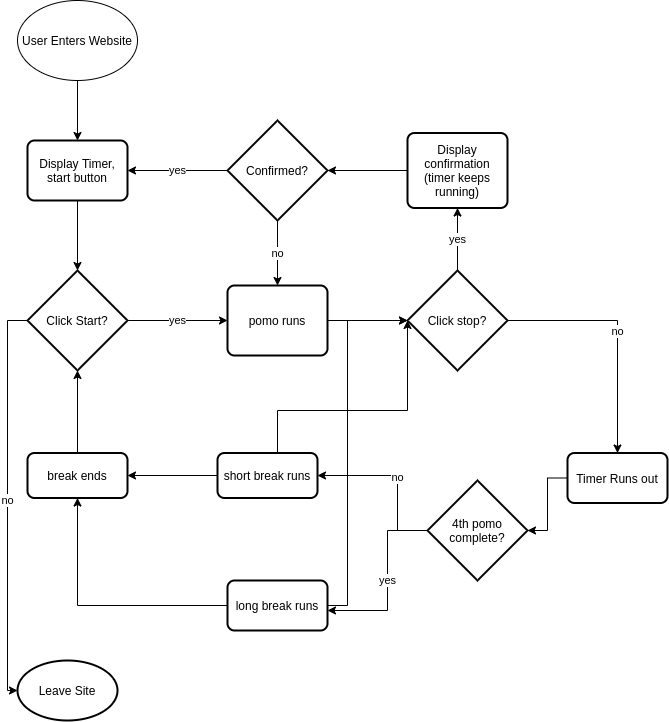

The diagram above was exported from draw.io. Its source (the exported page's mxGraphModel, read from the mxfile embedded in the PNG):
<mxGraphModel dx="734" dy="562" grid="1" gridSize="10" guides="1" tooltips="1" connect="1" arrows="1" fold="1" page="1" pageScale="1" pageWidth="850" pageHeight="1100" math="0" shadow="0">
  <root>
    <mxCell id="0" />
    <mxCell id="1" parent="0" />
    <mxCell id="8" style="edgeStyle=orthogonalEdgeStyle;rounded=0;orthogonalLoop=1;jettySize=auto;html=1;" parent="1" source="4" target="7" edge="1">
      <mxGeometry relative="1" as="geometry" />
    </mxCell>
    <mxCell id="4" value="User Enters Website" style="ellipse;whiteSpace=wrap;html=1;" parent="1" vertex="1">
      <mxGeometry x="40" y="20" width="120" height="80" as="geometry" />
    </mxCell>
    <mxCell id="10" style="edgeStyle=orthogonalEdgeStyle;rounded=0;orthogonalLoop=1;jettySize=auto;html=1;entryX=0.5;entryY=0;entryDx=0;entryDy=0;entryPerimeter=0;" parent="1" source="7" target="9" edge="1">
      <mxGeometry relative="1" as="geometry" />
    </mxCell>
    <mxCell id="7" value="Display Timer, start button" style="rounded=1;whiteSpace=wrap;html=1;absoluteArcSize=1;arcSize=14;strokeWidth=2;" parent="1" vertex="1">
      <mxGeometry x="50" y="160" width="100" height="60" as="geometry" />
    </mxCell>
    <mxCell id="14" value="yes" style="edgeStyle=orthogonalEdgeStyle;rounded=0;orthogonalLoop=1;jettySize=auto;html=1;" parent="1" source="9" target="13" edge="1">
      <mxGeometry relative="1" as="geometry" />
    </mxCell>
    <mxCell id="57" value="no" style="edgeStyle=orthogonalEdgeStyle;rounded=0;orthogonalLoop=1;jettySize=auto;html=1;entryX=0;entryY=0.5;entryDx=0;entryDy=0;entryPerimeter=0;" parent="1" source="9" target="55" edge="1">
      <mxGeometry relative="1" as="geometry">
        <Array as="points">
          <mxPoint x="30" y="340" />
          <mxPoint x="30" y="710" />
        </Array>
      </mxGeometry>
    </mxCell>
    <mxCell id="9" value="Click Start?" style="strokeWidth=2;html=1;shape=mxgraph.flowchart.decision;whiteSpace=wrap;" parent="1" vertex="1">
      <mxGeometry x="50" y="290" width="100" height="100" as="geometry" />
    </mxCell>
    <mxCell id="18" style="edgeStyle=orthogonalEdgeStyle;rounded=0;orthogonalLoop=1;jettySize=auto;html=1;" parent="1" source="13" target="19" edge="1">
      <mxGeometry relative="1" as="geometry">
        <mxPoint x="540" y="340" as="targetPoint" />
      </mxGeometry>
    </mxCell>
    <mxCell id="13" value="pomo runs" style="rounded=1;whiteSpace=wrap;html=1;absoluteArcSize=1;arcSize=14;strokeWidth=2;" parent="1" vertex="1">
      <mxGeometry x="250" y="305" width="100" height="70" as="geometry" />
    </mxCell>
    <mxCell id="20" value="yes" style="edgeStyle=orthogonalEdgeStyle;rounded=0;orthogonalLoop=1;jettySize=auto;html=1;" parent="1" source="19" target="21" edge="1">
      <mxGeometry relative="1" as="geometry">
        <mxPoint x="540" y="200" as="targetPoint" />
      </mxGeometry>
    </mxCell>
    <mxCell id="26" value="no" style="edgeStyle=orthogonalEdgeStyle;rounded=0;orthogonalLoop=1;jettySize=auto;html=1;" parent="1" source="19" target="27" edge="1">
      <mxGeometry relative="1" as="geometry">
        <mxPoint x="480" y="480" as="targetPoint" />
      </mxGeometry>
    </mxCell>
    <mxCell id="19" value="Click stop?" style="strokeWidth=2;html=1;shape=mxgraph.flowchart.decision;whiteSpace=wrap;" parent="1" vertex="1">
      <mxGeometry x="430" y="290" width="100" height="100" as="geometry" />
    </mxCell>
    <mxCell id="22" style="edgeStyle=orthogonalEdgeStyle;rounded=0;orthogonalLoop=1;jettySize=auto;html=1;" parent="1" source="21" target="23" edge="1">
      <mxGeometry relative="1" as="geometry">
        <mxPoint x="330" y="175" as="targetPoint" />
      </mxGeometry>
    </mxCell>
    <mxCell id="21" value="Display confirmation (timer keeps running)" style="rounded=1;whiteSpace=wrap;html=1;absoluteArcSize=1;arcSize=14;strokeWidth=2;" parent="1" vertex="1">
      <mxGeometry x="430" y="152.5" width="100" height="75" as="geometry" />
    </mxCell>
    <mxCell id="24" value="yes" style="edgeStyle=orthogonalEdgeStyle;rounded=0;orthogonalLoop=1;jettySize=auto;html=1;" parent="1" source="23" target="7" edge="1">
      <mxGeometry relative="1" as="geometry" />
    </mxCell>
    <mxCell id="28" value="no" style="edgeStyle=orthogonalEdgeStyle;rounded=0;orthogonalLoop=1;jettySize=auto;html=1;" parent="1" source="23" target="13" edge="1">
      <mxGeometry relative="1" as="geometry" />
    </mxCell>
    <mxCell id="23" value="Confirmed?" style="strokeWidth=2;html=1;shape=mxgraph.flowchart.decision;whiteSpace=wrap;" parent="1" vertex="1">
      <mxGeometry x="250" y="140" width="100" height="100" as="geometry" />
    </mxCell>
    <mxCell id="46" style="edgeStyle=orthogonalEdgeStyle;rounded=0;orthogonalLoop=1;jettySize=auto;html=1;entryX=1;entryY=0.5;entryDx=0;entryDy=0;entryPerimeter=0;" parent="1" source="27" target="45" edge="1">
      <mxGeometry relative="1" as="geometry" />
    </mxCell>
    <mxCell id="27" value="Timer Runs out" style="rounded=1;whiteSpace=wrap;html=1;absoluteArcSize=1;arcSize=14;strokeWidth=2;" parent="1" vertex="1">
      <mxGeometry x="590" y="472.5" width="100" height="50" as="geometry" />
    </mxCell>
    <mxCell id="36" style="edgeStyle=orthogonalEdgeStyle;rounded=0;orthogonalLoop=1;jettySize=auto;html=1;entryX=0;entryY=0.5;entryDx=0;entryDy=0;entryPerimeter=0;" parent="1" source="30" target="19" edge="1">
      <mxGeometry relative="1" as="geometry">
        <Array as="points">
          <mxPoint x="300" y="430" />
          <mxPoint x="430" y="430" />
        </Array>
      </mxGeometry>
    </mxCell>
    <mxCell id="42" style="edgeStyle=orthogonalEdgeStyle;rounded=0;orthogonalLoop=1;jettySize=auto;html=1;" parent="1" source="30" target="43" edge="1">
      <mxGeometry relative="1" as="geometry">
        <mxPoint x="100" y="495" as="targetPoint" />
      </mxGeometry>
    </mxCell>
    <mxCell id="30" value="short break runs" style="rounded=1;whiteSpace=wrap;html=1;absoluteArcSize=1;arcSize=14;strokeWidth=2;" parent="1" vertex="1">
      <mxGeometry x="240" y="472.5" width="100" height="45" as="geometry" />
    </mxCell>
    <mxCell id="59" style="edgeStyle=orthogonalEdgeStyle;rounded=0;orthogonalLoop=1;jettySize=auto;html=1;entryX=0.5;entryY=1;entryDx=0;entryDy=0;entryPerimeter=0;" parent="1" source="43" target="9" edge="1">
      <mxGeometry relative="1" as="geometry" />
    </mxCell>
    <mxCell id="43" value="break ends" style="rounded=1;whiteSpace=wrap;html=1;absoluteArcSize=1;arcSize=14;strokeWidth=2;" parent="1" vertex="1">
      <mxGeometry x="50" y="472.5" width="100" height="45" as="geometry" />
    </mxCell>
    <mxCell id="49" value="no&lt;br&gt;" style="edgeStyle=orthogonalEdgeStyle;rounded=0;orthogonalLoop=1;jettySize=auto;html=1;entryX=1;entryY=0.5;entryDx=0;entryDy=0;" parent="1" source="45" target="30" edge="1">
      <mxGeometry relative="1" as="geometry">
        <Array as="points">
          <mxPoint x="420" y="550" />
          <mxPoint x="420" y="495" />
        </Array>
      </mxGeometry>
    </mxCell>
    <mxCell id="51" value="yes" style="edgeStyle=orthogonalEdgeStyle;rounded=0;orthogonalLoop=1;jettySize=auto;html=1;" parent="1" source="45" target="52" edge="1">
      <mxGeometry relative="1" as="geometry">
        <mxPoint x="280" y="630" as="targetPoint" />
        <Array as="points">
          <mxPoint x="410" y="550" />
          <mxPoint x="410" y="630" />
        </Array>
      </mxGeometry>
    </mxCell>
    <mxCell id="45" value="4th pomo complete?" style="strokeWidth=2;html=1;shape=mxgraph.flowchart.decision;whiteSpace=wrap;" parent="1" vertex="1">
      <mxGeometry x="450" y="500" width="100" height="100" as="geometry" />
    </mxCell>
    <mxCell id="53" style="edgeStyle=orthogonalEdgeStyle;rounded=0;orthogonalLoop=1;jettySize=auto;html=1;" parent="1" source="52" target="43" edge="1">
      <mxGeometry relative="1" as="geometry" />
    </mxCell>
    <mxCell id="58" style="edgeStyle=orthogonalEdgeStyle;rounded=0;orthogonalLoop=1;jettySize=auto;html=1;entryX=0;entryY=0.5;entryDx=0;entryDy=0;entryPerimeter=0;" parent="1" source="52" target="19" edge="1">
      <mxGeometry relative="1" as="geometry">
        <Array as="points">
          <mxPoint x="370" y="625" />
          <mxPoint x="370" y="340" />
        </Array>
      </mxGeometry>
    </mxCell>
    <mxCell id="52" value="long break runs" style="rounded=1;whiteSpace=wrap;html=1;absoluteArcSize=1;arcSize=14;strokeWidth=2;" parent="1" vertex="1">
      <mxGeometry x="250" y="600" width="100" height="50" as="geometry" />
    </mxCell>
    <mxCell id="55" value="Leave Site" style="strokeWidth=2;html=1;shape=mxgraph.flowchart.start_1;whiteSpace=wrap;" parent="1" vertex="1">
      <mxGeometry x="40" y="680" width="100" height="60" as="geometry" />
    </mxCell>
  </root>
</mxGraphModel>